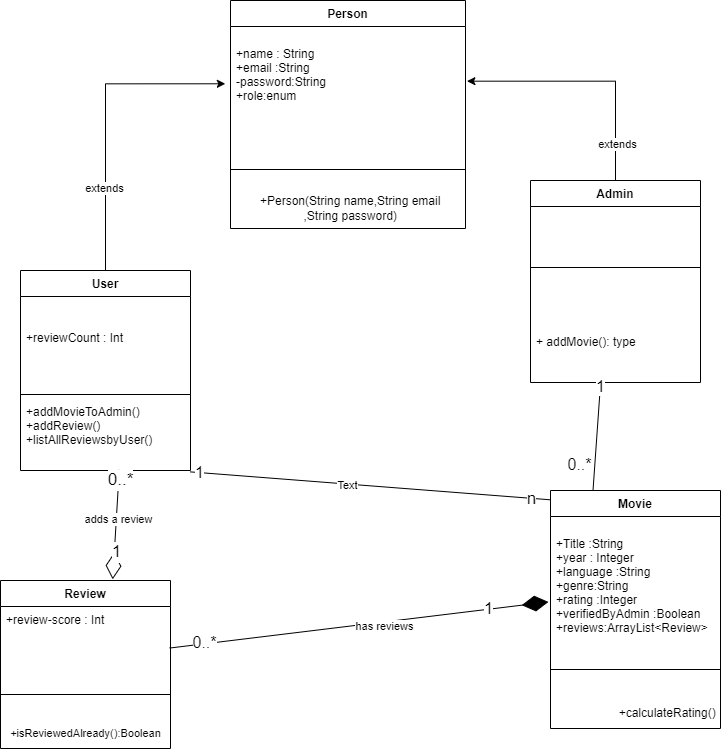

The diagram above was exported from draw.io. Its source (the exported page's mxGraphModel, read from the mxfile embedded in the PNG):
<mxGraphModel dx="1447" dy="750" grid="1" gridSize="10" guides="1" tooltips="1" connect="1" arrows="1" fold="1" page="1" pageScale="1" pageWidth="850" pageHeight="1100" math="0" shadow="0">
  <root>
    <mxCell id="0" />
    <mxCell id="1" parent="0" />
    <mxCell id="HwcZpdR5SzFxhOnvW9Tw-27" style="edgeStyle=orthogonalEdgeStyle;rounded=0;orthogonalLoop=1;jettySize=auto;html=1;entryX=-0.022;entryY=0.462;entryDx=0;entryDy=0;entryPerimeter=0;fontSize=16;" parent="1" source="HwcZpdR5SzFxhOnvW9Tw-3" target="HwcZpdR5SzFxhOnvW9Tw-23" edge="1">
      <mxGeometry relative="1" as="geometry" />
    </mxCell>
    <mxCell id="uCVCQJED3tXi3LDPGcGS-2" value="extends" style="edgeLabel;html=1;align=center;verticalAlign=middle;resizable=0;points=[];" parent="HwcZpdR5SzFxhOnvW9Tw-27" vertex="1" connectable="0">
      <mxGeometry x="-0.4519" y="2" relative="1" as="geometry">
        <mxPoint as="offset" />
      </mxGeometry>
    </mxCell>
    <mxCell id="HwcZpdR5SzFxhOnvW9Tw-3" value="User" style="swimlane;fontStyle=1;align=center;verticalAlign=top;childLayout=stackLayout;horizontal=1;startSize=26;horizontalStack=0;resizeParent=1;resizeParentMax=0;resizeLast=0;collapsible=1;marginBottom=0;" parent="1" vertex="1">
      <mxGeometry x="140" y="280" width="170" height="200" as="geometry" />
    </mxCell>
    <mxCell id="HwcZpdR5SzFxhOnvW9Tw-4" value="&#10;&#10;+reviewCount : Int" style="text;strokeColor=none;fillColor=none;align=left;verticalAlign=top;spacingLeft=4;spacingRight=4;overflow=hidden;rotatable=0;points=[[0,0.5],[1,0.5]];portConstraint=eastwest;" parent="HwcZpdR5SzFxhOnvW9Tw-3" vertex="1">
      <mxGeometry y="26" width="170" height="94" as="geometry" />
    </mxCell>
    <mxCell id="HwcZpdR5SzFxhOnvW9Tw-5" value="" style="line;strokeWidth=1;fillColor=none;align=left;verticalAlign=middle;spacingTop=-1;spacingLeft=3;spacingRight=3;rotatable=0;labelPosition=right;points=[];portConstraint=eastwest;strokeColor=inherit;" parent="HwcZpdR5SzFxhOnvW9Tw-3" vertex="1">
      <mxGeometry y="120" width="170" height="8" as="geometry" />
    </mxCell>
    <mxCell id="HwcZpdR5SzFxhOnvW9Tw-6" value="+addMovieToAdmin()&#10;+addReview()&#10;+listAllReviewsbyUser()" style="text;strokeColor=none;fillColor=none;align=left;verticalAlign=top;spacingLeft=4;spacingRight=4;overflow=hidden;rotatable=0;points=[[0,0.5],[1,0.5]];portConstraint=eastwest;" parent="HwcZpdR5SzFxhOnvW9Tw-3" vertex="1">
      <mxGeometry y="128" width="170" height="72" as="geometry" />
    </mxCell>
    <mxCell id="HwcZpdR5SzFxhOnvW9Tw-7" value="Movie" style="swimlane;fontStyle=1;align=center;verticalAlign=top;childLayout=stackLayout;horizontal=1;startSize=26;horizontalStack=0;resizeParent=1;resizeParentMax=0;resizeLast=0;collapsible=1;marginBottom=0;" parent="1" vertex="1">
      <mxGeometry x="670" y="500" width="170" height="238" as="geometry" />
    </mxCell>
    <mxCell id="HwcZpdR5SzFxhOnvW9Tw-8" value="&#10;+Title :String&#10;+year : Integer&#10;+language :String&#10;+genre:String&#10;+rating :Integer&#10;+verifiedByAdmin :Boolean&#10;+reviews:ArrayList&lt;Review&gt;" style="text;strokeColor=none;fillColor=none;align=left;verticalAlign=top;spacingLeft=4;spacingRight=4;overflow=hidden;rotatable=0;points=[[0,0.5],[1,0.5]];portConstraint=eastwest;" parent="HwcZpdR5SzFxhOnvW9Tw-7" vertex="1">
      <mxGeometry y="26" width="170" height="124" as="geometry" />
    </mxCell>
    <mxCell id="HwcZpdR5SzFxhOnvW9Tw-9" value="" style="line;strokeWidth=1;fillColor=none;align=left;verticalAlign=middle;spacingTop=-1;spacingLeft=3;spacingRight=3;rotatable=0;labelPosition=right;points=[];portConstraint=eastwest;strokeColor=inherit;" parent="HwcZpdR5SzFxhOnvW9Tw-7" vertex="1">
      <mxGeometry y="150" width="170" height="58" as="geometry" />
    </mxCell>
    <mxCell id="z8yBDCtflXfbZcYdT_Pc-3" value="&amp;nbsp; &amp;nbsp; &amp;nbsp; &amp;nbsp; &amp;nbsp; &amp;nbsp; &amp;nbsp; &amp;nbsp; &amp;nbsp; &amp;nbsp;+calculateRating()" style="text;html=1;align=center;verticalAlign=middle;resizable=0;points=[];autosize=1;strokeColor=none;fillColor=none;" parent="HwcZpdR5SzFxhOnvW9Tw-7" vertex="1">
      <mxGeometry y="208" width="170" height="30" as="geometry" />
    </mxCell>
    <mxCell id="HwcZpdR5SzFxhOnvW9Tw-11" value="Review" style="swimlane;fontStyle=1;align=center;verticalAlign=top;childLayout=stackLayout;horizontal=1;startSize=26;horizontalStack=0;resizeParent=1;resizeParentMax=0;resizeLast=0;collapsible=1;marginBottom=0;" parent="1" vertex="1">
      <mxGeometry x="120" y="590" width="170" height="168" as="geometry" />
    </mxCell>
    <mxCell id="HwcZpdR5SzFxhOnvW9Tw-12" value="+review-score : Int " style="text;strokeColor=none;fillColor=none;align=left;verticalAlign=top;spacingLeft=4;spacingRight=4;overflow=hidden;rotatable=0;points=[[0,0.5],[1,0.5]];portConstraint=eastwest;" parent="HwcZpdR5SzFxhOnvW9Tw-11" vertex="1">
      <mxGeometry y="26" width="170" height="64" as="geometry" />
    </mxCell>
    <mxCell id="HwcZpdR5SzFxhOnvW9Tw-13" value="" style="line;strokeWidth=1;fillColor=none;align=left;verticalAlign=middle;spacingTop=-1;spacingLeft=3;spacingRight=3;rotatable=0;labelPosition=right;points=[];portConstraint=eastwest;strokeColor=inherit;" parent="HwcZpdR5SzFxhOnvW9Tw-11" vertex="1">
      <mxGeometry y="90" width="170" height="48" as="geometry" />
    </mxCell>
    <mxCell id="z8yBDCtflXfbZcYdT_Pc-4" value="&lt;font style=&quot;font-size: 11px;&quot;&gt;+isReviewedAlready():Boolean&lt;/font&gt;" style="text;html=1;align=center;verticalAlign=middle;resizable=0;points=[];autosize=1;strokeColor=none;fillColor=none;" parent="HwcZpdR5SzFxhOnvW9Tw-11" vertex="1">
      <mxGeometry y="138" width="170" height="30" as="geometry" />
    </mxCell>
    <mxCell id="HwcZpdR5SzFxhOnvW9Tw-15" value="" style="endArrow=diamondThin;endFill=1;endSize=24;html=1;rounded=0;exitX=0.995;exitY=0.649;exitDx=0;exitDy=0;exitPerimeter=0;entryX=-0.012;entryY=0.689;entryDx=0;entryDy=0;entryPerimeter=0;" parent="1" source="HwcZpdR5SzFxhOnvW9Tw-12" target="HwcZpdR5SzFxhOnvW9Tw-8" edge="1">
      <mxGeometry width="160" relative="1" as="geometry">
        <mxPoint x="340" y="240" as="sourcePoint" />
        <mxPoint x="590" y="630" as="targetPoint" />
        <Array as="points" />
      </mxGeometry>
    </mxCell>
    <mxCell id="HwcZpdR5SzFxhOnvW9Tw-16" value="&lt;font style=&quot;font-size: 17px;&quot;&gt;1&lt;/font&gt;" style="edgeLabel;html=1;align=center;verticalAlign=middle;resizable=0;points=[];" parent="HwcZpdR5SzFxhOnvW9Tw-15" vertex="1" connectable="0">
      <mxGeometry x="0.6794" y="1" relative="1" as="geometry">
        <mxPoint as="offset" />
      </mxGeometry>
    </mxCell>
    <mxCell id="HwcZpdR5SzFxhOnvW9Tw-17" value="0..*" style="edgeLabel;html=1;align=center;verticalAlign=middle;resizable=0;points=[];fontSize=16;" parent="HwcZpdR5SzFxhOnvW9Tw-15" vertex="1" connectable="0">
      <mxGeometry x="-0.8122" y="2" relative="1" as="geometry">
        <mxPoint as="offset" />
      </mxGeometry>
    </mxCell>
    <mxCell id="h3WT53phR94zUxmyUqPN-2" value="has reviews" style="edgeLabel;html=1;align=center;verticalAlign=middle;resizable=0;points=[];" parent="HwcZpdR5SzFxhOnvW9Tw-15" vertex="1" connectable="0">
      <mxGeometry x="0.128" y="-4" relative="1" as="geometry">
        <mxPoint as="offset" />
      </mxGeometry>
    </mxCell>
    <mxCell id="HwcZpdR5SzFxhOnvW9Tw-28" style="edgeStyle=orthogonalEdgeStyle;rounded=0;orthogonalLoop=1;jettySize=auto;html=1;entryX=1.006;entryY=0.441;entryDx=0;entryDy=0;entryPerimeter=0;fontSize=16;" parent="1" source="HwcZpdR5SzFxhOnvW9Tw-18" target="HwcZpdR5SzFxhOnvW9Tw-23" edge="1">
      <mxGeometry relative="1" as="geometry" />
    </mxCell>
    <mxCell id="uCVCQJED3tXi3LDPGcGS-3" value="extends" style="edgeLabel;html=1;align=center;verticalAlign=middle;resizable=0;points=[];" parent="HwcZpdR5SzFxhOnvW9Tw-28" vertex="1" connectable="0">
      <mxGeometry x="-0.7095" y="-1" relative="1" as="geometry">
        <mxPoint as="offset" />
      </mxGeometry>
    </mxCell>
    <mxCell id="HwcZpdR5SzFxhOnvW9Tw-18" value="Admin" style="swimlane;fontStyle=1;align=center;verticalAlign=top;childLayout=stackLayout;horizontal=1;startSize=26;horizontalStack=0;resizeParent=1;resizeParentMax=0;resizeLast=0;collapsible=1;marginBottom=0;" parent="1" vertex="1">
      <mxGeometry x="650" y="190" width="170" height="202" as="geometry" />
    </mxCell>
    <mxCell id="HwcZpdR5SzFxhOnvW9Tw-20" value="" style="line;strokeWidth=1;fillColor=none;align=left;verticalAlign=middle;spacingTop=-1;spacingLeft=3;spacingRight=3;rotatable=0;labelPosition=right;points=[];portConstraint=eastwest;strokeColor=inherit;" parent="HwcZpdR5SzFxhOnvW9Tw-18" vertex="1">
      <mxGeometry y="26" width="170" height="122" as="geometry" />
    </mxCell>
    <mxCell id="HwcZpdR5SzFxhOnvW9Tw-21" value="+ addMovie(): type" style="text;strokeColor=none;fillColor=none;align=left;verticalAlign=top;spacingLeft=4;spacingRight=4;overflow=hidden;rotatable=0;points=[[0,0.5],[1,0.5]];portConstraint=eastwest;" parent="HwcZpdR5SzFxhOnvW9Tw-18" vertex="1">
      <mxGeometry y="148" width="170" height="54" as="geometry" />
    </mxCell>
    <mxCell id="HwcZpdR5SzFxhOnvW9Tw-22" value="Person" style="swimlane;fontStyle=1;align=center;verticalAlign=top;childLayout=stackLayout;horizontal=1;startSize=26;horizontalStack=0;resizeParent=1;resizeParentMax=0;resizeLast=0;collapsible=1;marginBottom=0;" parent="1" vertex="1">
      <mxGeometry x="350" y="10" width="235" height="228" as="geometry" />
    </mxCell>
    <mxCell id="HwcZpdR5SzFxhOnvW9Tw-23" value="&#10;+name : String&#10;+email :String&#10;-password:String&#10;+role:enum&#10;&#10;" style="text;strokeColor=none;fillColor=none;align=left;verticalAlign=top;spacingLeft=4;spacingRight=4;overflow=hidden;rotatable=0;points=[[0,0.5],[1,0.5]];portConstraint=eastwest;" parent="HwcZpdR5SzFxhOnvW9Tw-22" vertex="1">
      <mxGeometry y="26" width="235" height="124" as="geometry" />
    </mxCell>
    <mxCell id="HwcZpdR5SzFxhOnvW9Tw-24" value="" style="line;strokeWidth=1;fillColor=none;align=left;verticalAlign=middle;spacingTop=-1;spacingLeft=3;spacingRight=3;rotatable=0;labelPosition=right;points=[];portConstraint=eastwest;strokeColor=inherit;" parent="HwcZpdR5SzFxhOnvW9Tw-22" vertex="1">
      <mxGeometry y="150" width="235" height="38" as="geometry" />
    </mxCell>
    <mxCell id="h3WT53phR94zUxmyUqPN-1" value="&amp;nbsp;+Person(String name,String email&lt;br&gt;&amp;nbsp;,String password)" style="text;html=1;align=center;verticalAlign=middle;resizable=0;points=[];autosize=1;strokeColor=none;fillColor=none;" parent="HwcZpdR5SzFxhOnvW9Tw-22" vertex="1">
      <mxGeometry y="188" width="235" height="40" as="geometry" />
    </mxCell>
    <mxCell id="pxS01tMWfBdnIyNF7fUo-2" value="" style="endArrow=none;html=1;rounded=0;fontSize=16;entryX=0.412;entryY=1.019;entryDx=0;entryDy=0;entryPerimeter=0;exitX=0.25;exitY=0;exitDx=0;exitDy=0;" parent="1" source="HwcZpdR5SzFxhOnvW9Tw-7" target="HwcZpdR5SzFxhOnvW9Tw-21" edge="1">
      <mxGeometry width="50" height="50" relative="1" as="geometry">
        <mxPoint x="254" y="520" as="sourcePoint" />
        <mxPoint x="605" y="520" as="targetPoint" />
        <Array as="points" />
      </mxGeometry>
    </mxCell>
    <mxCell id="pxS01tMWfBdnIyNF7fUo-3" value="0..*" style="edgeLabel;html=1;align=center;verticalAlign=middle;resizable=0;points=[];fontSize=16;" parent="pxS01tMWfBdnIyNF7fUo-2" vertex="1" connectable="0">
      <mxGeometry x="-0.9529" y="1" relative="1" as="geometry">
        <mxPoint x="-14" y="-23" as="offset" />
      </mxGeometry>
    </mxCell>
    <mxCell id="pxS01tMWfBdnIyNF7fUo-4" value="1" style="edgeLabel;html=1;align=center;verticalAlign=middle;resizable=0;points=[];fontSize=16;" parent="pxS01tMWfBdnIyNF7fUo-2" vertex="1" connectable="0">
      <mxGeometry x="0.9685" y="1" relative="1" as="geometry">
        <mxPoint as="offset" />
      </mxGeometry>
    </mxCell>
    <mxCell id="pxS01tMWfBdnIyNF7fUo-5" value="" style="endArrow=none;html=1;rounded=0;fontSize=16;exitX=0.998;exitY=1.019;exitDx=0;exitDy=0;exitPerimeter=0;entryX=-0.002;entryY=0.039;entryDx=0;entryDy=0;entryPerimeter=0;" parent="1" source="HwcZpdR5SzFxhOnvW9Tw-6" target="HwcZpdR5SzFxhOnvW9Tw-7" edge="1">
      <mxGeometry width="50" height="50" relative="1" as="geometry">
        <mxPoint x="331.97999999999996" y="401.99799999999993" as="sourcePoint" />
        <mxPoint x="349.99999999999994" y="516.746" as="targetPoint" />
        <Array as="points" />
      </mxGeometry>
    </mxCell>
    <mxCell id="pxS01tMWfBdnIyNF7fUo-6" value="1" style="edgeLabel;html=1;align=center;verticalAlign=middle;resizable=0;points=[];fontSize=16;" parent="pxS01tMWfBdnIyNF7fUo-5" vertex="1" connectable="0">
      <mxGeometry x="-0.9529" y="1" relative="1" as="geometry">
        <mxPoint as="offset" />
      </mxGeometry>
    </mxCell>
    <mxCell id="pxS01tMWfBdnIyNF7fUo-8" value="n" style="edgeLabel;html=1;align=center;verticalAlign=middle;resizable=0;points=[];fontSize=17;rotation=0;" parent="pxS01tMWfBdnIyNF7fUo-5" vertex="1" connectable="0">
      <mxGeometry x="0.8936" relative="1" as="geometry">
        <mxPoint as="offset" />
      </mxGeometry>
    </mxCell>
    <mxCell id="h3WT53phR94zUxmyUqPN-3" value="Text" style="edgeLabel;html=1;align=center;verticalAlign=middle;resizable=0;points=[];" parent="pxS01tMWfBdnIyNF7fUo-5" vertex="1" connectable="0">
      <mxGeometry x="-0.135" y="-1" relative="1" as="geometry">
        <mxPoint as="offset" />
      </mxGeometry>
    </mxCell>
    <mxCell id="pxS01tMWfBdnIyNF7fUo-9" value="" style="endArrow=diamondThin;endFill=0;endSize=24;html=1;rounded=0;fontSize=17;exitX=0.581;exitY=0.992;exitDx=0;exitDy=0;exitPerimeter=0;entryX=0.66;entryY=-0.007;entryDx=0;entryDy=0;entryPerimeter=0;" parent="1" source="HwcZpdR5SzFxhOnvW9Tw-6" target="HwcZpdR5SzFxhOnvW9Tw-11" edge="1">
      <mxGeometry width="160" relative="1" as="geometry">
        <mxPoint x="330" y="510" as="sourcePoint" />
        <mxPoint x="490" y="510" as="targetPoint" />
      </mxGeometry>
    </mxCell>
    <mxCell id="pxS01tMWfBdnIyNF7fUo-10" value="1" style="edgeLabel;html=1;align=center;verticalAlign=middle;resizable=0;points=[];fontSize=17;" parent="pxS01tMWfBdnIyNF7fUo-9" vertex="1" connectable="0">
      <mxGeometry x="0.4816" y="1" relative="1" as="geometry">
        <mxPoint as="offset" />
      </mxGeometry>
    </mxCell>
    <mxCell id="pxS01tMWfBdnIyNF7fUo-11" value="0..*" style="edgeLabel;html=1;align=center;verticalAlign=middle;resizable=0;points=[];fontSize=17;" parent="pxS01tMWfBdnIyNF7fUo-9" vertex="1" connectable="0">
      <mxGeometry x="-0.8122" y="1" relative="1" as="geometry">
        <mxPoint as="offset" />
      </mxGeometry>
    </mxCell>
    <mxCell id="h3WT53phR94zUxmyUqPN-4" value="adds a review" style="edgeLabel;html=1;align=center;verticalAlign=middle;resizable=0;points=[];" parent="pxS01tMWfBdnIyNF7fUo-9" vertex="1" connectable="0">
      <mxGeometry x="-0.1276" y="1" relative="1" as="geometry">
        <mxPoint as="offset" />
      </mxGeometry>
    </mxCell>
  </root>
</mxGraphModel>